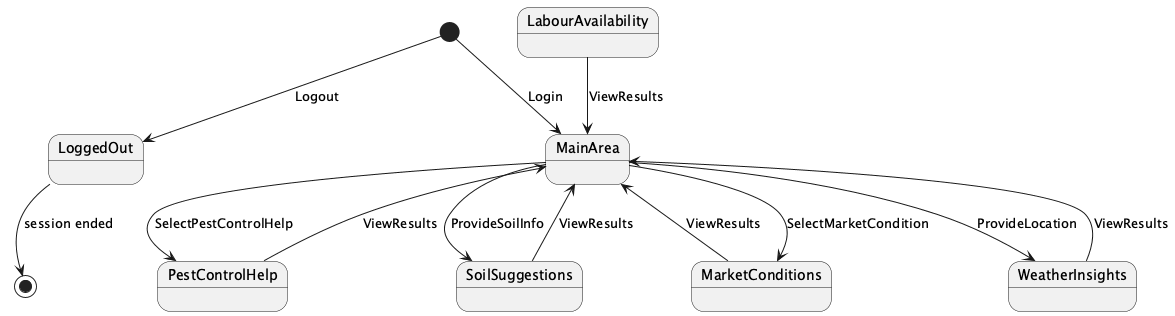

The diagram above was rendered by PlantUML. Its source (embedded in the PNG):
@startuml

[*] --> MainArea : Login
MainArea --> MarketConditions : SelectMarketCondition
MainArea --> PestControlHelp : SelectPestControlHelp
MainArea --> SoilSuggestions : ProvideSoilInfo
MainArea --> WeatherInsights : ProvideLocation
MarketConditions --> MainArea : ViewResults
PestControlHelp --> MainArea : ViewResults
SoilSuggestions --> MainArea : ViewResults
WeatherInsights --> MainArea : ViewResults
LabourAvailability --> MainArea : ViewResults
[*] --> LoggedOut : Logout
LoggedOut --> [*] : session ended

@enduml